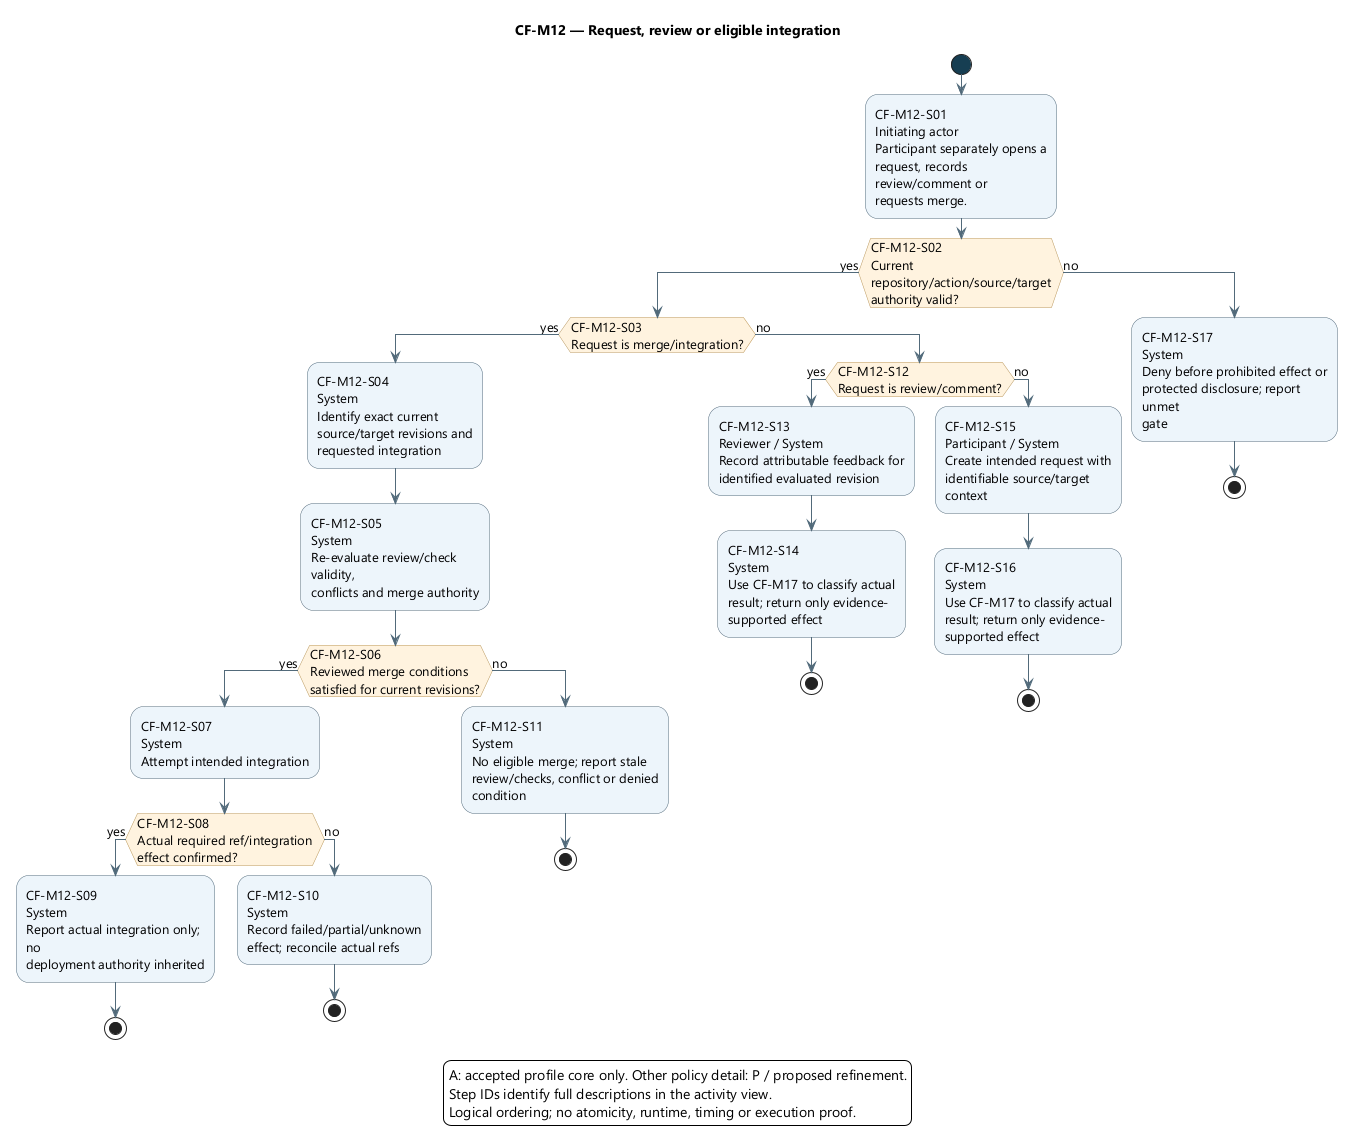

The diagram above was rendered by PlantUML. Its source (embedded in the PNG):
@startuml
skinparam backgroundColor white
skinparam defaultFontName Segoe UI
skinparam defaultFontSize 13
skinparam shadowing false
skinparam ArrowColor #526B7B
skinparam activityBackgroundColor #EDF4FB
skinparam activityBorderColor #526B7B
skinparam activityDiamondBackgroundColor #FFF3DF
skinparam activityDiamondBorderColor #B99557
skinparam activityStartColor #163E52
skinparam activityEndColor #163E52
skinparam wrapWidth 190
skinparam maxMessageSize 180

title CF-M12 — Request, review or eligible integration
start
:CF-M12-S01\nInitiating actor\nParticipant separately opens a\nrequest, records review/comment or\nrequests merge.;
if (CF-M12-S02\nCurrent\nrepository/action/source/target\nauthority valid?) then (yes)
if (CF-M12-S03\nRequest is merge/integration?) then (yes)
:CF-M12-S04\nSystem\nIdentify exact current\nsource/target revisions and\nrequested integration;
:CF-M12-S05\nSystem\nRe-evaluate review/check validity,\nconflicts and merge authority;
if (CF-M12-S06\nReviewed merge conditions\nsatisfied for current revisions?) then (yes)
:CF-M12-S07\nSystem\nAttempt intended integration;
if (CF-M12-S08\nActual required ref/integration\neffect confirmed?) then (yes)
:CF-M12-S09\nSystem\nReport actual integration only; no\ndeployment authority inherited;
stop
else (no)
:CF-M12-S10\nSystem\nRecord failed/partial/unknown\neffect; reconcile actual refs;
stop
endif
else (no)
:CF-M12-S11\nSystem\nNo eligible merge; report stale\nreview/checks, conflict or denied\ncondition;
stop
endif
else (no)
if (CF-M12-S12\nRequest is review/comment?) then (yes)
:CF-M12-S13\nReviewer / System\nRecord attributable feedback for\nidentified evaluated revision;
:CF-M12-S14\nSystem\nUse CF-M17 to classify actual\nresult; return only evidence-\nsupported effect;
stop
else (no)
:CF-M12-S15\nParticipant / System\nCreate intended request with\nidentifiable source/target context;
:CF-M12-S16\nSystem\nUse CF-M17 to classify actual\nresult; return only evidence-\nsupported effect;
stop
endif
endif
else (no)
:CF-M12-S17\nSystem\nDeny before prohibited effect or\nprotected disclosure; report unmet\ngate;
stop
endif
legend bottom
A: accepted profile core only. Other policy detail: P / proposed refinement.
Step IDs identify full descriptions in the activity view.
Logical ordering; no atomicity, runtime, timing or execution proof.
endlegend
@enduml